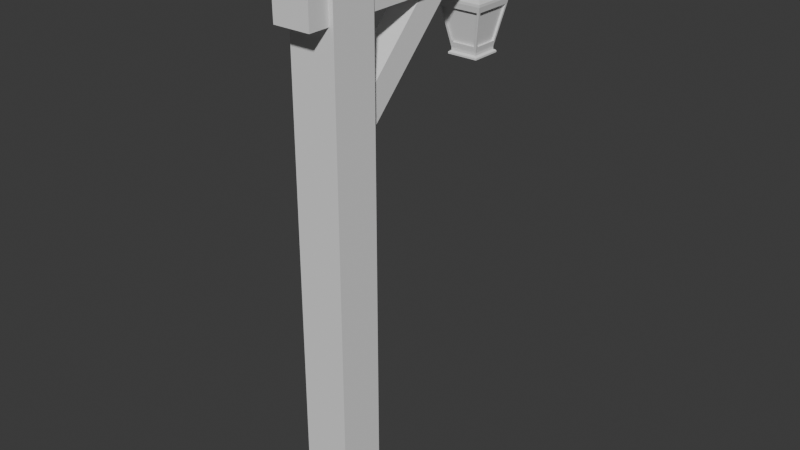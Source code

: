 # Source: lightpost.blend  (saved by Blender 4.2.66; exported with 4.5.12 LTS)
import bpy
from mathutils import Matrix  # noqa: F401  (used for matrix-valued properties, if any)

bpy.ops.wm.read_factory_settings(use_empty=True)
scene = bpy.context.scene
scene.name = 'Scene'

# ---- collections
col_collection = bpy.data.collections.new('Collection'); scene.collection.children.link(col_collection)

# ---- world
world_world = bpy.data.worlds.new('World'); scene.world = world_world
world_world.use_nodes = True; world_world.node_tree.nodes.clear()
_N = world_world.node_tree.nodes; _L = world_world.node_tree.links
n0 = _N.new('ShaderNodeOutputWorld'); n0.name = 'World Output'; n0.location = (300, 300)
n1 = _N.new('ShaderNodeBackground'); n1.name = 'Background'; n1.location = (10, 300)
n1.inputs[0].default_value = (0.05088, 0.05088, 0.05088, 1.0)
_L.new(n1.outputs[0], n0.inputs[0])
n0.is_active_output = True
world_world.color = (0.05088, 0.05088, 0.05088)
world_world.sun_shadow_jitter_overblur = 0.0

# ---- meshes
me_cube_001 = bpy.data.meshes.new('Cube.001')
me_cube_001.from_pydata([(-1.002, -1.557, -1.19), (-1.002, -1.557, 0.8099), (-1.002, 0.4431, -1.19), (-1.002, 0.4431, 0.8099), (0.9985, -1.557, -1.19), (0.9985, -1.557, 0.8099), (0.9985, 0.4431, -1.19), (0.9985, 0.4431, 0.8099), (-0.8092, 7.805, 0.571), (-0.8092, -2.473, 0.5639), (-0.8092, 7.792, 0.7034), (-0.8092, -2.487, 0.6963), (0.8062, 7.805, 0.571), (0.8062, -2.473, 0.5639), (0.8062, 7.792, 0.7034), (0.8062, -2.487, 0.6963), (-0.5682, 5.332, 0.5812), (-0.5682, 0.2762, 0.1599), (-0.5682, 4.524, 0.6463), (-0.5682, -0.5319, 0.225), (0.5651, 5.332, 0.5812), (0.5651, 0.2762, 0.1599), (0.5651, 4.524, 0.6463), (0.5651, -0.5319, 0.225), (-0.001507, 7.515, 0.6057), (-0.2087, 7.515, 0.5935), (-0.2945, 7.515, 0.5639), (-0.2087, 7.515, 0.5344), (-0.001507, 7.515, 0.5222), (0.2057, 7.515, 0.5344), (0.2915, 7.515, 0.5639), (0.2057, 7.515, 0.5935), (-0.001506, 7.515, 0.5957), (-0.1591, 7.515, 0.5864), (-0.2244, 7.515, 0.5639), (-0.1591, 7.515, 0.5415), (-0.001506, 7.515, 0.5322), (0.1561, 7.515, 0.5415), (0.2213, 7.515, 0.5639), (0.1561, 7.515, 0.5864), (-0.001507, 7.453, 0.6057), (-0.2087, 7.453, 0.5935), (-0.2945, 7.453, 0.5639), (-0.2087, 7.453, 0.5344), (-0.001507, 7.453, 0.5222), (0.2057, 7.453, 0.5344), (0.2915, 7.453, 0.5639), (0.2057, 7.453, 0.5935), (-0.001506, 7.453, 0.5957), (-0.1591, 7.453, 0.5864), (-0.2244, 7.453, 0.5639), (-0.1591, 7.453, 0.5415), (-0.001506, 7.453, 0.5322), (0.1561, 7.453, 0.5415), (0.2213, 7.453, 0.5639), (0.1561, 7.453, 0.5864), (-0.6279, 8.082, 0.3124), (-1.011, 8.466, 0.4718), (-0.6279, 7.493, 0.3124), (-1.011, 7.493, 0.4718), (-0.03905, 8.082, 0.3124), (-0.03905, 8.466, 0.4718), (-0.5784, 8.13, 0.3323), (-0.8665, 8.418, 0.452), (-0.03905, 8.13, 0.3323), (-0.03905, 8.418, 0.452), (-0.5784, 8.033, 0.3323), (-0.8665, 8.321, 0.452), (-0.03905, 8.033, 0.3323), (-0.03905, 8.321, 0.452), (-0.6749, 8.034, 0.332), (-0.9644, 8.323, 0.4523), (-0.6749, 7.493, 0.332), (-0.9644, 7.493, 0.4523), (-0.5784, 8.034, 0.332), (-0.868, 8.323, 0.4523), (-0.5784, 7.493, 0.332), (-0.868, 7.493, 0.4523), (-0.6279, 8.082, 0.3033), (-0.6279, 7.493, 0.3033), (-0.03905, 8.082, 0.3033), (-0.7193, 8.174, 0.2978), (-0.7193, 7.493, 0.2978), (-0.03905, 8.174, 0.2978), (-0.7193, 8.174, 0.2916), (-0.7193, 7.493, 0.2916), (-0.03905, 8.174, 0.2916), (-0.03905, 7.493, 0.2916), (-1.011, 8.466, 0.4808), (-1.011, 7.493, 0.4808), (-0.03905, 8.466, 0.4808), (-0.925, 8.379, 0.496), (-0.925, 7.493, 0.496), (-0.03905, 8.379, 0.496), (-0.03905, 7.493, 0.496), (-0.6279, 6.905, 0.3124), (-1.011, 6.521, 0.4718), (-0.03905, 6.905, 0.3124), (-0.03905, 6.521, 0.4718), (-0.5784, 6.857, 0.3323), (-0.8665, 6.569, 0.452), (-0.03905, 6.857, 0.3323), (-0.03905, 6.569, 0.452), (-0.5784, 6.954, 0.3323), (-0.8665, 6.666, 0.452), (-0.03905, 6.954, 0.3323), (-0.03905, 6.666, 0.452), (-0.6749, 6.953, 0.332), (-0.9644, 6.664, 0.4523), (-0.5784, 6.953, 0.332), (-0.868, 6.664, 0.4523), (-0.6279, 6.905, 0.3033), (-0.03905, 6.905, 0.3033), (-0.7193, 6.813, 0.2978), (-0.03905, 6.813, 0.2978), (-0.7193, 6.813, 0.2916), (-0.03905, 6.813, 0.2916), (-1.011, 6.521, 0.4808), (-0.03905, 6.521, 0.4808), (-0.925, 6.608, 0.496), (-0.03905, 6.608, 0.496), (0.5497, 8.082, 0.3124), (0.9333, 8.466, 0.4718), (0.5497, 7.493, 0.3124), (0.9333, 7.493, 0.4718), (0.5003, 8.13, 0.3323), (0.7884, 8.418, 0.452), (0.5003, 8.033, 0.3323), (0.7884, 8.321, 0.452), (0.5967, 8.034, 0.332), (0.8863, 8.323, 0.4523), (0.5967, 7.493, 0.332), (0.8863, 7.493, 0.4523), (0.5003, 8.034, 0.332), (0.7899, 8.323, 0.4523), (0.5003, 7.493, 0.332), (0.7899, 7.493, 0.4523), (0.5497, 8.082, 0.3033), (0.5497, 7.493, 0.3033), (0.6412, 8.174, 0.2978), (0.6412, 7.493, 0.2978), (0.6412, 8.174, 0.2916), (0.6412, 7.493, 0.2916), (0.9333, 8.466, 0.4808), (0.9333, 7.493, 0.4808), (0.8469, 8.379, 0.496), (0.8469, 7.493, 0.496), (0.5497, 6.905, 0.3124), (0.9333, 6.521, 0.4718), (0.5003, 6.857, 0.3323), (0.7884, 6.569, 0.452), (0.5003, 6.954, 0.3323), (0.7884, 6.666, 0.452), (0.5967, 6.953, 0.332), (0.8863, 6.664, 0.4523), (0.5003, 6.953, 0.332), (0.7899, 6.664, 0.4523), (0.5497, 6.905, 0.3033), (0.6412, 6.813, 0.2978), (0.6412, 6.813, 0.2916), (0.9333, 6.521, 0.4808), (0.8469, 6.608, 0.496), (-0.03905, 7.493, 0.55), (-0.03905, 7.232, 0.5346), (-0.03905, 7.124, 0.4974), (-0.03905, 7.863, 0.4974), (-0.03905, 7.755, 0.5346), (-0.03905, 7.494, 0.5374), (-0.03905, 7.295, 0.5257), (-0.03905, 7.213, 0.4974), (-0.03905, 7.774, 0.4974), (-0.03905, 7.692, 0.5257), (0.03961, 7.493, 0.55), (0.03961, 7.232, 0.5346), (0.03961, 7.124, 0.4974), (0.03961, 7.863, 0.4974), (0.03961, 7.755, 0.5346), (0.03961, 7.494, 0.5374), (0.03961, 7.295, 0.5257), (0.03961, 7.213, 0.4974), (0.03961, 7.774, 0.4974), (0.03961, 7.692, 0.5257)], [], [(0, 1, 3, 2), (2, 3, 7, 6), (6, 7, 5, 4), (4, 5, 1, 0), (2, 6, 4, 0), (7, 3, 1, 5), (8, 9, 11, 10), (10, 11, 15, 14), (14, 15, 13, 12), (12, 13, 9, 8), (10, 14, 12, 8), (15, 11, 9, 13), (16, 17, 19, 18), (18, 19, 23, 22), (22, 23, 21, 20), (20, 21, 17, 16), (18, 22, 20, 16), (23, 19, 17, 21), (25, 33, 32, 24), (24, 32, 39, 31), (30, 38, 37, 29), (28, 36, 35, 27), (26, 34, 33, 25), (31, 39, 38, 30), (29, 37, 36, 28), (27, 35, 34, 26), (41, 40, 48, 49), (40, 47, 55, 48), (46, 45, 53, 54), (44, 43, 51, 52), (42, 41, 49, 50), (47, 46, 54, 55), (45, 44, 52, 53), (43, 42, 50, 51), (28, 27, 43, 44), (35, 36, 52, 51), (29, 28, 44, 45), (36, 37, 53, 52), (30, 29, 45, 46), (37, 38, 54, 53), (31, 30, 46, 47), (38, 39, 55, 54), (24, 31, 47, 40), (25, 24, 40, 41), (39, 32, 48, 55), (32, 33, 49, 48), (26, 25, 41, 42), (33, 34, 50, 49), (27, 26, 42, 43), (34, 35, 51, 50), (61, 57, 63, 65), (56, 60, 64, 62), (56, 57, 63, 62), (57, 59, 73, 71), (62, 64, 68, 66), (65, 63, 67, 69), (76, 74, 75, 77), (58, 56, 70, 72), (57, 56, 70, 71), (71, 70, 74, 75), (71, 73, 77, 75), (72, 70, 74, 76), (68, 69, 67, 66), (60, 56, 78, 80), (56, 58, 79, 78), (80, 78, 81, 83), (78, 79, 82, 81), (87, 86, 84, 85), (83, 81, 84, 86), (81, 82, 85, 84), (57, 61, 90, 88), (59, 57, 88, 89), (88, 90, 93, 91), (89, 88, 91, 92), (94, 92, 91, 93), (98, 102, 100, 96), (95, 99, 101, 97), (95, 99, 100, 96), (96, 108, 73, 59), (99, 103, 105, 101), (102, 106, 104, 100), (76, 77, 110, 109), (58, 72, 107, 95), (96, 108, 107, 95), (108, 110, 109, 107), (108, 110, 77, 73), (72, 76, 109, 107), (105, 103, 104, 106), (97, 112, 111, 95), (95, 111, 79, 58), (112, 114, 113, 111), (111, 113, 82, 79), (87, 85, 115, 116), (114, 116, 115, 113), (113, 115, 85, 82), (96, 117, 118, 98), (59, 89, 117, 96), (117, 119, 120, 118), (89, 92, 119, 117), (94, 120, 119, 92), (61, 65, 126, 122), (121, 125, 64, 60), (121, 125, 126, 122), (122, 130, 132, 124), (125, 127, 68, 64), (65, 69, 128, 126), (135, 136, 134, 133), (123, 131, 129, 121), (122, 130, 129, 121), (130, 134, 133, 129), (130, 134, 136, 132), (131, 135, 133, 129), (68, 127, 128, 69), (60, 80, 137, 121), (121, 137, 138, 123), (80, 83, 139, 137), (137, 139, 140, 138), (87, 142, 141, 86), (83, 86, 141, 139), (139, 141, 142, 140), (122, 143, 90, 61), (124, 144, 143, 122), (143, 145, 93, 90), (144, 146, 145, 143), (94, 93, 145, 146), (98, 148, 150, 102), (147, 97, 101, 149), (147, 148, 150, 149), (148, 124, 132, 154), (149, 101, 105, 151), (102, 150, 152, 106), (135, 155, 156, 136), (123, 147, 153, 131), (148, 147, 153, 154), (154, 153, 155, 156), (154, 132, 136, 156), (131, 153, 155, 135), (105, 106, 152, 151), (97, 147, 157, 112), (147, 123, 138, 157), (112, 157, 158, 114), (157, 138, 140, 158), (87, 116, 159, 142), (114, 158, 159, 116), (158, 140, 142, 159), (148, 98, 118, 160), (124, 148, 160, 144), (160, 118, 120, 161), (144, 160, 161, 146), (94, 146, 161, 120), (163, 168, 167, 162), (162, 167, 171, 166), (164, 169, 168, 163), (166, 171, 170, 165), (173, 172, 177, 178), (172, 176, 181, 177), (174, 173, 178, 179), (176, 175, 180, 181), (166, 165, 175, 176), (170, 171, 181, 180), (162, 166, 176, 172), (163, 162, 172, 173), (171, 167, 177, 181), (167, 168, 178, 177), (164, 163, 173, 174), (168, 169, 179, 178)])
_uv = me_cube_001.uv_layers.new(name='UVMap')
_uv.uv.foreach_set('vector', [0.375, 0.0, 0.625, 0.0, 0.625, 0.25, 0.375, 0.25, 0.375, 0.25, 0.625, 0.25, 0.625, 0.5, 0.375, 0.5, 0.375, 0.5, 0.625, 0.5, 0.625, 0.75, 0.375, 0.75, 0.375, 0.75, 0.625, 0.75, 0.625, 1.0, 0.375, 1.0, 0.125, 0.5, 0.375, 0.5, 0.375, 0.75, 0.125, 0.75, 0.625, 0.5, 0.875, 0.5, 0.875, 0.75, 0.625, 0.75, 0.375, 0.0, 0.625, 0.0, 0.625, 0.25, 0.375, 0.25, 0.375, 0.25, 0.625, 0.25, 0.625, 0.5, 0.375, 0.5, 0.375, 0.5, 0.625, 0.5, 0.625, 0.75, 0.375, 0.75, 0.375, 0.75, 0.625, 0.75, 0.625, 1.0, 0.375, 1.0, 0.125, 0.5, 0.375, 0.5, 0.375, 0.75, 0.125, 0.75, 0.625, 0.5, 0.875, 0.5, 0.875, 0.75, 0.625, 0.75, 0.375, 0.0, 0.625, 0.0, 0.625, 0.25, 0.375, 0.25, 0.375, 0.25, 0.625, 0.25, 0.625, 0.5, 0.375, 0.5, 0.375, 0.5, 0.625, 0.5, 0.625, 0.75, 0.375, 0.75, 0.375, 0.75, 0.625, 0.75, 0.625, 1.0, 0.375, 1.0, 0.125, 0.5, 0.375, 0.5, 0.375, 0.75, 0.125, 0.75, 0.625, 0.5, 0.875, 0.5, 0.875, 0.75, 0.625, 0.75, 0.0, 0.0, 0.0, 0.0, 0.0, 0.0, 0.0, 0.0, 0.0, 0.0, 0.0, 0.0, 0.0, 0.0, 0.0, 0.0, 0.0, 0.0, 0.0, 0.0, 0.0, 0.0, 0.0, 0.0, 0.0, 0.0, 0.0, 0.0, 0.0, 0.0, 0.0, 0.0, 0.0, 0.0, 0.0, 0.0, 0.0, 0.0, 0.0, 0.0, 0.0, 0.0, 0.0, 0.0, 0.0, 0.0, 0.0, 0.0, 0.0, 0.0, 0.0, 0.0, 0.0, 0.0, 0.0, 0.0, 0.0, 0.0, 0.0, 0.0, 0.0, 0.0, 0.0, 0.0, 0.0, 0.0, 0.0, 0.0, 0.0, 0.0, 0.0, 0.0, 0.0, 0.0, 0.0, 0.0, 0.0, 0.0, 0.0, 0.0, 0.0, 0.0, 0.0, 0.0, 0.0, 0.0, 0.0, 0.0, 0.0, 0.0, 0.0, 0.0, 0.0, 0.0, 0.0, 0.0, 0.0, 0.0, 0.0, 0.0, 0.0, 0.0, 0.0, 0.0, 0.0, 0.0, 0.0, 0.0, 0.0, 0.0, 0.0, 0.0, 0.0, 0.0, 0.0, 0.0, 0.0, 0.0, 0.0, 0.0, 0.0, 0.0, 0.0, 0.0, 0.0, 0.0, 0.0, 0.0, 0.0, 0.0, 0.0, 0.0, 0.0, 0.0, 0.0, 0.0, 0.0, 0.0, 0.0, 0.0, 0.0, 0.0, 0.0, 0.0, 0.0, 0.0, 0.0, 0.0, 0.0, 0.0, 0.0, 0.0, 0.0, 0.0, 0.0, 0.0, 0.0, 0.0, 0.0, 0.0, 0.0, 0.0, 0.0, 0.0, 0.0, 0.0, 0.0, 0.0, 0.0, 0.0, 0.0, 0.0, 0.0, 0.0, 0.0, 0.0, 0.0, 0.0, 0.0, 0.0, 0.0, 0.0, 0.0, 0.0, 0.0, 0.0, 0.0, 0.0, 0.0, 0.0, 0.0, 0.0, 0.0, 0.0, 0.0, 0.0, 0.0, 0.0, 0.0, 0.0, 0.0, 0.0, 0.0, 0.0, 0.0, 0.0, 0.0, 0.0, 0.0, 0.0, 0.0, 0.0, 0.0, 0.0, 0.0, 0.0, 0.0, 0.0, 0.0, 0.0, 0.0, 0.0, 0.0, 0.0, 0.0, 0.0, 0.0, 0.0, 0.0, 0.0, 0.0, 0.0, 0.0, 0.0, 0.0, 0.0, 0.0, 0.0, 0.0, 0.0, 0.0, 0.0, 0.0, 0.0, 0.0, 0.0, 0.0, 0.0, 0.0, 0.0, 0.0, 0.0, 0.0, 0.0, 0.0, 0.0, 0.0, 0.0, 0.0, 0.0, 0.0, 0.0, 0.0, 0.0, 0.0, 0.0, 0.0, 0.0, 0.0, 0.0, 0.0, 0.0, 0.0, 0.0, 0.0, 0.0, 0.0, 0.0, 0.0, 0.0, 0.0, 0.0, 0.0, 0.0, 0.0, 0.0, 0.0, 0.0, 0.0, 0.0, 0.0, 0.0, 0.0, 0.0, 0.0, 0.0, 0.0, 0.0, 0.0, 0.0, 0.0, 0.0, 0.0, 0.0, 0.0, 0.0, 0.0, 0.0, 0.0, 0.0, 0.0, 0.0, 0.0, 0.0, 0.0, 0.0, 0.0, 0.0, 0.0, 0.0, 0.0, 0.0, 0.0, 0.0, 0.0, 0.0, 0.0, 0.0, 0.0, 0.0, 0.0, 0.0, 0.0, 0.0, 0.0, 0.0, 0.0, 0.0, 0.0, 0.0, 0.0, 0.0, 0.0, 0.0, 0.0, 0.0, 0.0, 0.0, 0.0, 0.0, 0.0, 0.0, 0.0, 0.0, 0.0, 0.0, 0.0, 0.0, 0.0, 0.0, 0.0, 0.0, 0.0, 0.0, 0.0, 0.0, 0.0, 0.0, 0.0, 0.0, 0.0, 0.0, 0.0, 0.0, 0.0, 0.0, 0.0, 0.0, 0.0, 0.0, 0.0, 0.0, 0.0, 0.0, 0.0, 0.0, 0.0, 0.0, 0.0, 0.0, 0.0, 0.0, 0.0, 0.0, 0.0, 0.0, 0.0, 0.0, 0.0, 0.0, 0.0, 0.0, 0.0, 0.0, 0.0, 0.0, 0.0, 0.0, 0.0, 0.0, 0.0, 0.0, 0.0, 0.0, 0.0, 0.0, 0.0, 0.0, 0.0, 0.0, 0.0, 0.0, 0.0, 0.0, 0.0, 0.0, 0.0, 0.0, 0.0, 0.0, 0.0, 0.0, 0.0, 0.0, 0.0, 0.0, 0.0, 0.0, 0.0, 0.0, 0.0, 0.0, 0.0, 0.0, 0.0, 0.0, 0.0, 0.0, 0.0, 0.0, 0.0, 0.0, 0.0, 0.0, 0.0, 0.0, 0.0, 0.0, 0.0, 0.0, 0.0, 0.0, 0.0, 0.0, 0.0, 0.0, 0.0, 0.0, 0.0, 0.0, 0.0, 0.0, 0.0, 0.0, 0.0, 0.0, 0.0, 0.0, 0.0, 0.0, 0.0, 0.0, 0.0, 0.0, 0.0, 0.0, 0.0, 0.0, 0.0, 0.0, 0.0, 0.0, 0.0, 0.0, 0.0, 0.0, 0.0, 0.0, 0.0, 0.0, 0.0, 0.0, 0.0, 0.0, 0.0, 0.0, 0.0, 0.0, 0.0, 0.0, 0.0, 0.0, 0.0, 0.0, 0.0, 0.0, 0.0, 0.0, 0.0, 0.0, 0.0, 0.0, 0.0, 0.0, 0.0, 0.0, 0.0, 0.0, 0.0, 0.0, 0.0, 0.0, 0.0, 0.0, 0.0, 0.0, 0.0, 0.0, 0.0, 0.0, 0.0, 0.0, 0.0, 0.0, 0.0, 0.0, 0.0, 0.0, 0.0, 0.0, 0.0, 0.0, 0.0, 0.0, 0.0, 0.0, 0.0, 0.0, 0.0, 0.0, 0.0, 0.0, 0.0, 0.0, 0.0, 0.0, 0.0, 0.0, 0.0, 0.0, 0.0, 0.0, 0.0, 0.0, 0.0, 0.0, 0.0, 0.0, 0.0, 0.0, 0.0, 0.0, 0.0, 0.0, 0.0, 0.0, 0.0, 0.0, 0.0, 0.0, 0.0, 0.0, 0.0, 0.0, 0.0, 0.0, 0.0, 0.0, 0.0, 0.0, 0.0, 0.0, 0.0, 0.0, 0.0, 0.0, 0.0, 0.0, 0.0, 0.0, 0.0, 0.0, 0.0, 0.0, 0.0, 0.0, 0.0, 0.0, 0.0, 0.0, 0.0, 0.0, 0.0, 0.0, 0.0, 0.0, 0.0, 0.0, 0.0, 0.0, 0.0, 0.0, 0.0, 0.0, 0.0, 0.0, 0.0, 0.0, 0.0, 0.0, 0.0, 0.0, 0.0, 0.0, 0.0, 0.0, 0.0, 0.0, 0.0, 0.0, 0.0, 0.0, 0.0, 0.0, 0.0, 0.0, 0.0, 0.0, 0.0, 0.0, 0.0, 0.0, 0.0, 0.0, 0.0, 0.0, 0.0, 0.0, 0.0, 0.0, 0.0, 0.0, 0.0, 0.0, 0.0, 0.0, 0.0, 0.0, 0.0, 0.0, 0.0, 0.0, 0.0, 0.0, 0.0, 0.0, 0.0, 0.0, 0.0, 0.0, 0.0, 0.0, 0.0, 0.0, 0.0, 0.0, 0.0, 0.0, 0.0, 0.0, 0.0, 0.0, 0.0, 0.0, 0.0, 0.0, 0.0, 0.0, 0.0, 0.0, 0.0, 0.0, 0.0, 0.0, 0.0, 0.0, 0.0, 0.0, 0.0, 0.0, 0.0, 0.0, 0.0, 0.0, 0.0, 0.0, 0.0, 0.0, 0.0, 0.0, 0.0, 0.0, 0.0, 0.0, 0.0, 0.0, 0.0, 0.0, 0.0, 0.0, 0.0, 0.0, 0.0, 0.0, 0.0, 0.0, 0.0, 0.0, 0.0, 0.0, 0.0, 0.0, 0.0, 0.0, 0.0, 0.0, 0.0, 0.0, 0.0, 0.0, 0.0, 0.0, 0.0, 0.0, 0.0, 0.0, 0.0, 0.0, 0.0, 0.0, 0.0, 0.0, 0.0, 0.0, 0.0, 0.0, 0.0, 0.0, 0.0, 0.0, 0.0, 0.0, 0.0, 0.0, 0.0, 0.0, 0.0, 0.0, 0.0, 0.0, 0.0, 0.0, 0.0, 0.0, 0.0, 0.0, 0.0, 0.0, 0.0, 0.0, 0.0, 0.0, 0.0, 0.0, 0.0, 0.0, 0.0, 0.0, 0.0, 0.0, 0.0, 0.0, 0.0, 0.0, 0.0, 0.0, 0.0, 0.0, 0.0, 0.0, 0.0, 0.0, 0.0, 0.0, 0.0, 0.0, 0.0, 0.0, 0.0, 0.0, 0.0, 0.0, 0.0, 0.0, 0.0, 0.0, 0.0, 0.0, 0.0, 0.0, 0.0, 0.0, 0.0, 0.0, 0.0, 0.0, 0.0, 0.0, 0.0, 0.0, 0.0, 0.0, 0.0, 0.0, 0.0, 0.0, 0.0, 0.0, 0.0, 0.0, 0.0, 0.0, 0.0, 0.0, 0.0, 0.0, 0.0, 0.0, 0.0, 0.0, 0.0, 0.0, 0.0, 0.0, 0.0, 0.0, 0.0, 0.0, 0.0, 0.0, 0.0, 0.0, 0.0, 0.0, 0.0, 0.0, 0.0, 0.0, 0.0, 0.0, 0.0, 0.0, 0.0, 0.0, 0.0, 0.0, 0.0, 0.0, 0.0, 0.0, 0.0, 0.0, 0.0, 0.0, 0.0, 0.0, 0.0, 0.0, 0.0, 0.0, 0.0, 0.0, 0.0, 0.0, 0.0, 0.0, 0.0, 0.0, 0.0, 0.0, 0.0, 0.0, 0.0, 0.0, 0.0, 0.0, 0.0, 0.0, 0.0, 0.0, 0.0, 0.0, 0.0, 0.0, 0.0, 0.0, 0.0, 0.0, 0.0, 0.0, 0.0, 0.0, 0.0, 0.0, 0.0, 0.0, 0.0, 0.0, 0.0, 0.0, 0.0, 0.0, 0.0, 0.0, 0.0, 0.0, 0.0, 0.0, 0.0, 0.0, 0.0, 0.0, 0.0, 0.0, 0.0, 0.0, 0.0, 0.0, 0.0, 0.0, 0.0, 0.0, 0.0, 0.0, 0.0, 0.0, 0.0, 0.0, 0.0, 0.0, 0.0, 0.0, 0.0, 0.0, 0.0, 0.0, 0.0, 0.0, 0.0, 0.0, 0.0, 0.0, 0.0, 0.0, 0.0, 0.0, 0.0, 0.0, 0.0, 0.0, 0.0, 0.0, 0.0, 0.0, 0.0, 0.0, 0.0, 0.0, 0.0, 0.0, 0.0, 0.0, 0.0, 0.0, 0.0, 0.0, 0.0, 0.0, 0.0, 0.0, 0.0, 0.0, 0.0, 0.0, 0.0, 0.0, 0.0, 0.0, 0.0, 0.0, 0.0, 0.0, 0.0, 0.0, 0.0, 0.0, 0.0, 0.0, 0.0, 0.0, 0.0, 0.0, 0.0, 0.0, 0.0, 0.0, 0.0, 0.0, 0.0, 0.0, 0.0, 0.0, 0.0, 0.0, 0.0, 0.0, 0.0, 0.0, 0.0, 0.0, 0.0, 0.0, 0.0, 0.0, 0.0, 0.0, 0.0, 0.0, 0.0, 0.0, 0.0, 0.0, 0.0, 0.0, 0.0, 0.0, 0.0, 0.0, 0.0, 0.0, 0.0, 0.0, 0.0, 0.0, 0.0, 0.0, 0.0, 0.0, 0.0, 0.0, 0.0, 0.0, 0.0, 0.0, 0.0, 0.0, 0.0, 0.0, 0.0, 0.0, 0.0, 0.0, 0.0, 0.0, 0.0, 0.0, 0.0, 0.0, 0.0, 0.0, 0.0, 0.0, 0.0, 0.0, 0.0, 0.0, 0.0, 0.0, 0.0, 0.0, 0.0, 0.0, 0.0, 0.0, 0.0, 0.0, 0.0, 0.0, 0.0, 0.0, 0.0, 0.0, 0.0, 0.0, 0.0, 0.0, 0.0, 0.0, 0.0, 0.0, 0.0, 0.0, 0.0, 0.0, 0.0, 0.0, 0.0, 0.0, 0.0, 0.0, 0.0, 0.0, 0.0, 0.0, 0.0, 0.0, 0.0, 0.0, 0.0, 0.0, 0.0, 0.0, 0.0, 0.0, 0.0, 0.0, 0.0, 0.0, 0.0, 0.0, 0.0, 0.0, 0.0, 0.0, 0.0, 0.0, 0.0, 0.0, 0.0, 0.0, 0.0, 0.0, 0.0, 0.0])
me_cube_001.update()

# ---- objects
ob_farola = bpy.data.objects.new('farola', me_cube_001)

# ---- transforms, parenting, visibility, modifiers, constraints
ob_farola.location = (0.0, 0.0, 0.0)
ob_farola.scale = (0.1775, 0.1775, 2.166)

# ---- collection membership
col_collection.objects.link(ob_farola)

# ---- scene / render settings (as saved in the file)
scene.frame_start = 1; scene.frame_end = 250; scene.frame_set(1)
scene.render.engine = 'BLENDER_EEVEE_NEXT'
bpy.context.view_layer.update()

# ---- added for rendering (the .blend has no active camera and no usable light): camera, sun
cam_auto = bpy.data.cameras.new('AutoCamera')
cam_auto.lens = 50.0
cam_auto.sensor_width = 36.0
cam_auto.clip_end = 1000.0
ob_auto_camera = bpy.data.objects.new('AutoCamera', cam_auto)
scene.collection.objects.link(ob_auto_camera)
ob_auto_camera.location = (4.40339, -4.75493, 3.112)
ob_auto_camera.rotation_euler = (1.09748, -7.21219e-08, 0.694738)
scene.camera = ob_auto_camera
light_auto_sun = bpy.data.lights.new('AutoSun', 'SUN')
light_auto_sun.energy = 3.0
light_auto_sun.angle = 0.0523599
ob_auto_sun = bpy.data.objects.new('AutoSun', light_auto_sun)
scene.collection.objects.link(ob_auto_sun)
ob_auto_sun.rotation_euler = (0.872665, 0.174533, 0.523599)
bpy.context.view_layer.update()
